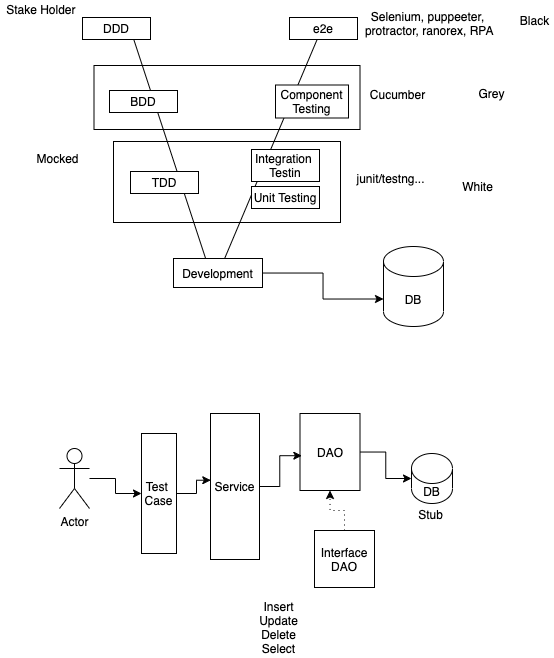

The diagram above was exported from draw.io. Its source (the exported page's mxGraphModel, read from the mxfile embedded in the PNG):
<mxGraphModel dx="599" dy="453" grid="0" gridSize="10" guides="1" tooltips="1" connect="1" arrows="1" fold="1" page="1" pageScale="1" pageWidth="827" pageHeight="1169" math="0" shadow="0">
  <root>
    <mxCell id="0" />
    <mxCell id="1" parent="0" />
    <mxCell id="15" value="" style="rounded=0;whiteSpace=wrap;html=1;" vertex="1" parent="1">
      <mxGeometry x="110.5" y="91" width="266" height="64" as="geometry" />
    </mxCell>
    <mxCell id="14" value="" style="rounded=0;whiteSpace=wrap;html=1;" vertex="1" parent="1">
      <mxGeometry x="130" y="167" width="227" height="81" as="geometry" />
    </mxCell>
    <mxCell id="2" value="" style="endArrow=none;html=1;" edge="1" parent="1">
      <mxGeometry width="50" height="50" relative="1" as="geometry">
        <mxPoint x="230" y="308" as="sourcePoint" />
        <mxPoint x="147" y="55" as="targetPoint" />
      </mxGeometry>
    </mxCell>
    <mxCell id="3" value="" style="endArrow=none;html=1;" edge="1" parent="1">
      <mxGeometry width="50" height="50" relative="1" as="geometry">
        <mxPoint x="231" y="308" as="sourcePoint" />
        <mxPoint x="337" y="57" as="targetPoint" />
      </mxGeometry>
    </mxCell>
    <mxCell id="34" style="edgeStyle=orthogonalEdgeStyle;rounded=0;orthogonalLoop=1;jettySize=auto;html=1;entryX=0;entryY=0;entryDx=0;entryDy=52.5;entryPerimeter=0;" edge="1" parent="1" source="4" target="33">
      <mxGeometry relative="1" as="geometry" />
    </mxCell>
    <mxCell id="4" value="Development" style="rounded=0;whiteSpace=wrap;html=1;" vertex="1" parent="1">
      <mxGeometry x="190" y="284" width="89" height="29" as="geometry" />
    </mxCell>
    <mxCell id="5" value="DDD" style="rounded=0;whiteSpace=wrap;html=1;" vertex="1" parent="1">
      <mxGeometry x="99" y="43" width="68" height="22" as="geometry" />
    </mxCell>
    <mxCell id="7" value="e2e" style="rounded=0;whiteSpace=wrap;html=1;" vertex="1" parent="1">
      <mxGeometry x="306" y="43" width="68" height="22" as="geometry" />
    </mxCell>
    <mxCell id="8" value="Stake Holder&amp;nbsp;" style="text;html=1;align=center;verticalAlign=middle;resizable=0;points=[];autosize=1;strokeColor=none;" vertex="1" parent="1">
      <mxGeometry x="17" y="26" width="83" height="18" as="geometry" />
    </mxCell>
    <mxCell id="9" value="BDD" style="rounded=0;whiteSpace=wrap;html=1;" vertex="1" parent="1">
      <mxGeometry x="126" y="116" width="68" height="22" as="geometry" />
    </mxCell>
    <mxCell id="10" value="Component&lt;br&gt;Testing" style="rounded=0;whiteSpace=wrap;html=1;" vertex="1" parent="1">
      <mxGeometry x="292" y="110.5" width="73" height="33" as="geometry" />
    </mxCell>
    <mxCell id="11" value="TDD" style="rounded=0;whiteSpace=wrap;html=1;" vertex="1" parent="1">
      <mxGeometry x="147" y="197" width="68" height="22" as="geometry" />
    </mxCell>
    <mxCell id="12" value="Integration&amp;nbsp;&lt;br&gt;Testin" style="rounded=0;whiteSpace=wrap;html=1;" vertex="1" parent="1">
      <mxGeometry x="268" y="175" width="68" height="32" as="geometry" />
    </mxCell>
    <mxCell id="13" value="Unit Testing" style="rounded=0;whiteSpace=wrap;html=1;" vertex="1" parent="1">
      <mxGeometry x="268" y="212" width="68" height="22" as="geometry" />
    </mxCell>
    <mxCell id="16" value="Cucumber" style="text;html=1;align=center;verticalAlign=middle;resizable=0;points=[];autosize=1;strokeColor=none;" vertex="1" parent="1">
      <mxGeometry x="381" y="110.5" width="65" height="18" as="geometry" />
    </mxCell>
    <mxCell id="17" value="Selenium, puppeeter,&lt;br&gt;&amp;nbsp;protractor, ranorex, RPA" style="text;html=1;align=center;verticalAlign=middle;resizable=0;points=[];autosize=1;strokeColor=none;" vertex="1" parent="1">
      <mxGeometry x="373" y="33" width="142" height="32" as="geometry" />
    </mxCell>
    <mxCell id="18" value="junit/testng..." style="text;html=1;align=center;verticalAlign=middle;resizable=0;points=[];autosize=1;strokeColor=none;" vertex="1" parent="1">
      <mxGeometry x="368" y="195" width="78" height="18" as="geometry" />
    </mxCell>
    <mxCell id="19" value="Mocked" style="text;html=1;align=center;verticalAlign=middle;resizable=0;points=[];autosize=1;strokeColor=none;" vertex="1" parent="1">
      <mxGeometry x="48" y="175" width="52" height="18" as="geometry" />
    </mxCell>
    <mxCell id="20" value="White" style="text;html=1;align=center;verticalAlign=middle;resizable=0;points=[];autosize=1;strokeColor=none;" vertex="1" parent="1">
      <mxGeometry x="473" y="203" width="41" height="18" as="geometry" />
    </mxCell>
    <mxCell id="21" value="Grey" style="text;html=1;align=center;verticalAlign=middle;resizable=0;points=[];autosize=1;strokeColor=none;" vertex="1" parent="1">
      <mxGeometry x="490" y="110" width="36" height="18" as="geometry" />
    </mxCell>
    <mxCell id="22" value="Black" style="text;html=1;align=center;verticalAlign=middle;resizable=0;points=[];autosize=1;strokeColor=none;" vertex="1" parent="1">
      <mxGeometry x="531" y="37" width="39" height="18" as="geometry" />
    </mxCell>
    <mxCell id="31" style="edgeStyle=orthogonalEdgeStyle;rounded=0;orthogonalLoop=1;jettySize=auto;html=1;" edge="1" parent="1" source="23" target="24">
      <mxGeometry relative="1" as="geometry" />
    </mxCell>
    <mxCell id="23" value="DAO" style="rounded=0;whiteSpace=wrap;html=1;" vertex="1" parent="1">
      <mxGeometry x="316.5" y="439" width="60" height="77" as="geometry" />
    </mxCell>
    <mxCell id="24" value="DB" style="shape=cylinder3;whiteSpace=wrap;html=1;boundedLbl=1;backgroundOutline=1;size=15;" vertex="1" parent="1">
      <mxGeometry x="428" y="479" width="41" height="50" as="geometry" />
    </mxCell>
    <mxCell id="30" style="edgeStyle=orthogonalEdgeStyle;rounded=0;orthogonalLoop=1;jettySize=auto;html=1;entryX=0.031;entryY=0.548;entryDx=0;entryDy=0;entryPerimeter=0;" edge="1" parent="1" source="25" target="23">
      <mxGeometry relative="1" as="geometry" />
    </mxCell>
    <mxCell id="25" value="Service" style="rounded=0;whiteSpace=wrap;html=1;" vertex="1" parent="1">
      <mxGeometry x="227" y="439" width="49" height="146" as="geometry" />
    </mxCell>
    <mxCell id="27" style="edgeStyle=orthogonalEdgeStyle;rounded=0;orthogonalLoop=1;jettySize=auto;html=1;" edge="1" parent="1" source="26" target="28">
      <mxGeometry relative="1" as="geometry">
        <mxPoint x="165.66666666666663" y="515" as="targetPoint" />
      </mxGeometry>
    </mxCell>
    <mxCell id="26" value="Actor" style="shape=umlActor;verticalLabelPosition=bottom;verticalAlign=top;html=1;outlineConnect=0;" vertex="1" parent="1">
      <mxGeometry x="76" y="474" width="30" height="60" as="geometry" />
    </mxCell>
    <mxCell id="29" style="edgeStyle=orthogonalEdgeStyle;rounded=0;orthogonalLoop=1;jettySize=auto;html=1;entryX=0.006;entryY=0.457;entryDx=0;entryDy=0;entryPerimeter=0;" edge="1" parent="1" source="28" target="25">
      <mxGeometry relative="1" as="geometry" />
    </mxCell>
    <mxCell id="28" value="Test&amp;nbsp;&lt;br&gt;Case" style="rounded=0;whiteSpace=wrap;html=1;" vertex="1" parent="1">
      <mxGeometry x="158" y="459" width="35" height="120" as="geometry" />
    </mxCell>
    <mxCell id="32" value="Insert&lt;br&gt;Update&lt;br&gt;Delete&lt;br&gt;Select" style="text;html=1;align=center;verticalAlign=middle;resizable=0;points=[];autosize=1;strokeColor=none;" vertex="1" parent="1">
      <mxGeometry x="270" y="623" width="49" height="60" as="geometry" />
    </mxCell>
    <mxCell id="33" value="DB" style="shape=cylinder3;whiteSpace=wrap;html=1;boundedLbl=1;backgroundOutline=1;size=15;" vertex="1" parent="1">
      <mxGeometry x="400" y="272" width="60" height="80" as="geometry" />
    </mxCell>
    <mxCell id="36" style="edgeStyle=orthogonalEdgeStyle;rounded=0;orthogonalLoop=1;jettySize=auto;html=1;entryX=0.5;entryY=1;entryDx=0;entryDy=0;dashed=1;dashPattern=1 4;" edge="1" parent="1" source="35" target="23">
      <mxGeometry relative="1" as="geometry" />
    </mxCell>
    <mxCell id="35" value="Interface&lt;br&gt;DAO" style="rounded=0;whiteSpace=wrap;html=1;" vertex="1" parent="1">
      <mxGeometry x="331" y="556" width="60" height="57" as="geometry" />
    </mxCell>
    <mxCell id="37" value="Stub" style="text;html=1;align=center;verticalAlign=middle;resizable=0;points=[];autosize=1;strokeColor=none;" vertex="1" parent="1">
      <mxGeometry x="429" y="531" width="35" height="18" as="geometry" />
    </mxCell>
  </root>
</mxGraphModel>